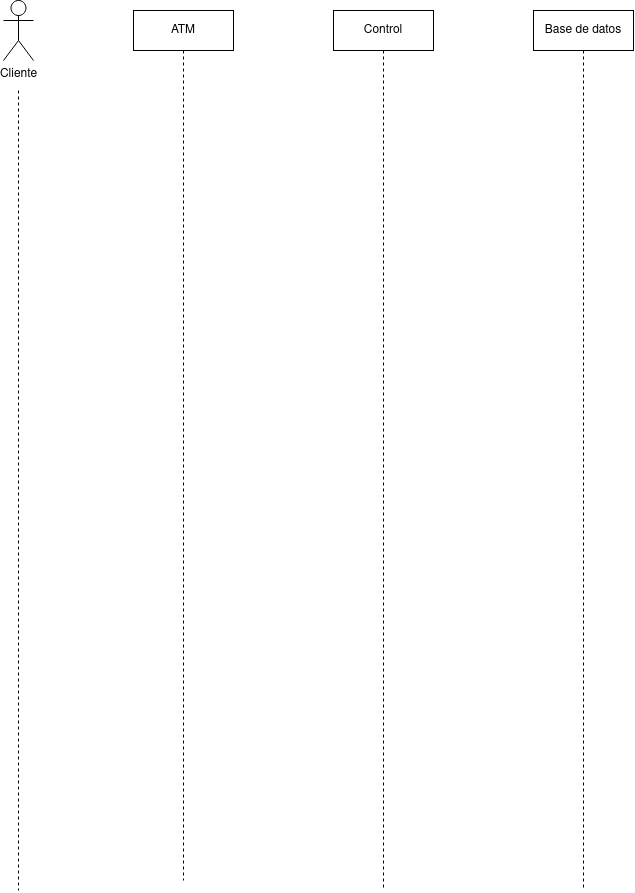

The diagram above was exported from draw.io. Its source (the exported page's mxGraphModel, read from the mxfile embedded in the PNG):
<mxGraphModel dx="2049" dy="1184" grid="1" gridSize="10" guides="1" tooltips="1" connect="1" arrows="1" fold="1" page="1" pageScale="1" pageWidth="827" pageHeight="1169" math="0" shadow="0">
  <root>
    <mxCell id="0" />
    <mxCell id="1" parent="0" />
    <mxCell id="ZBMNVFsYrKUkTzp0f6DD-2" value="ATM" style="shape=umlLifeline;perimeter=lifelinePerimeter;whiteSpace=wrap;html=1;container=1;dropTarget=0;collapsible=0;recursiveResize=0;outlineConnect=0;portConstraint=eastwest;newEdgeStyle={&quot;curved&quot;:0,&quot;rounded&quot;:0};" vertex="1" parent="1">
      <mxGeometry x="240" y="80" width="100" height="870" as="geometry" />
    </mxCell>
    <mxCell id="ZBMNVFsYrKUkTzp0f6DD-3" value="Control" style="shape=umlLifeline;perimeter=lifelinePerimeter;whiteSpace=wrap;html=1;container=1;dropTarget=0;collapsible=0;recursiveResize=0;outlineConnect=0;portConstraint=eastwest;newEdgeStyle={&quot;curved&quot;:0,&quot;rounded&quot;:0};" vertex="1" parent="1">
      <mxGeometry x="440" y="80" width="100" height="880" as="geometry" />
    </mxCell>
    <mxCell id="ZBMNVFsYrKUkTzp0f6DD-4" value="Base de datos" style="shape=umlLifeline;perimeter=lifelinePerimeter;whiteSpace=wrap;html=1;container=1;dropTarget=0;collapsible=0;recursiveResize=0;outlineConnect=0;portConstraint=eastwest;newEdgeStyle={&quot;curved&quot;:0,&quot;rounded&quot;:0};" vertex="1" parent="1">
      <mxGeometry x="640" y="80" width="100" height="880" as="geometry" />
    </mxCell>
    <mxCell id="ZBMNVFsYrKUkTzp0f6DD-6" style="rounded=0;orthogonalLoop=1;jettySize=auto;html=1;dashed=1;endArrow=none;endFill=0;" edge="1" parent="1">
      <mxGeometry relative="1" as="geometry">
        <mxPoint x="125" y="960" as="targetPoint" />
        <mxPoint x="125" y="160" as="sourcePoint" />
      </mxGeometry>
    </mxCell>
    <mxCell id="ZBMNVFsYrKUkTzp0f6DD-5" value="Cliente" style="shape=umlActor;verticalLabelPosition=bottom;verticalAlign=top;html=1;" vertex="1" parent="1">
      <mxGeometry x="110" y="70" width="30" height="60" as="geometry" />
    </mxCell>
  </root>
</mxGraphModel>